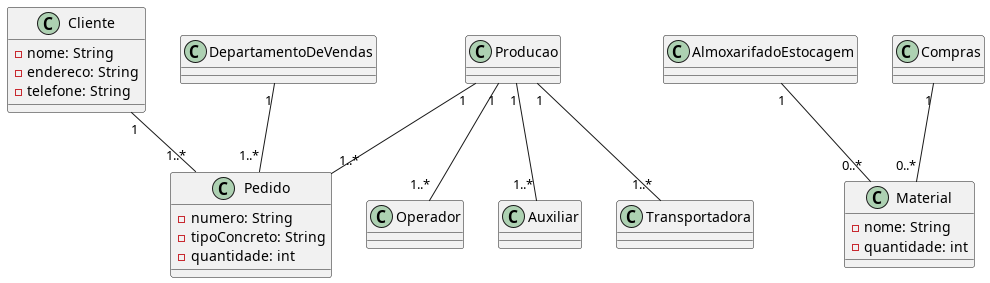

The diagram above was rendered by PlantUML. Its source (embedded in the PNG):
@startuml
class Cliente {
  - nome: String
  - endereco: String
  - telefone: String
}

class Pedido {
  - numero: String
  - tipoConcreto: String
  - quantidade: int
}

class DepartamentoDeVendas {
}

class Producao {
}

class AlmoxarifadoEstocagem {
}

class Compras {
}

class Operador {
}

class Auxiliar {
}

class Transportadora {
}

class Material {
  - nome: String
  - quantidade: int
}

Cliente "1" -- "1..*" Pedido
DepartamentoDeVendas "1" -- "1..*" Pedido
Producao "1" -- "1..*" Pedido
Producao "1" -- "1..*" Operador
Producao "1" -- "1..*" Auxiliar
Producao "1" -- "1..*" Transportadora
AlmoxarifadoEstocagem "1" -- "0..*" Material
Compras "1" -- "0..*" Material
@enduml